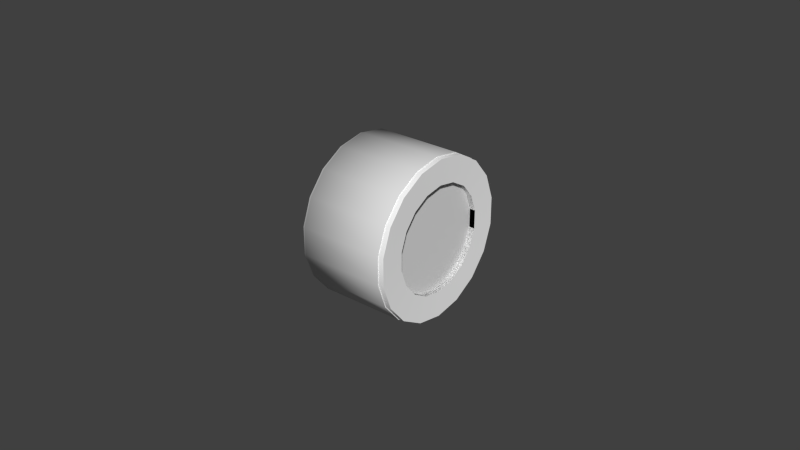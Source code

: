 # Source: wheels.blend  (saved by Blender 2.68.0; exported with 4.5.12 LTS)
import bpy
from mathutils import Matrix  # noqa: F401  (used for matrix-valued properties, if any)

bpy.ops.wm.read_factory_settings(use_empty=True)
scene = bpy.context.scene
scene.name = 'Scene'

# ---- collections
col_collection_1 = bpy.data.collections.new('Collection 1'); scene.collection.children.link(col_collection_1)

# ---- materials (node trees are filled in below, after node groups)
mat_03___default_001 = bpy.data.materials.new('03___Default.001')
mat_03___default_001.alpha_threshold = 0.0
mat_03___default_001.use_transparent_shadow = False
mat_03___default_001.diffuse_color = (1.0, 1.0, 1.0, 1.0)
mat_03___default_001.specular_color = (0.0, 0.0, 0.0)
mat_03___default_001.roughness = 0.5
mat_03___default_001.specular_intensity = 1.0
mat_03___default_001.line_color = (0.0, 0.0, 0.0, 1.0)
mat_carm = bpy.data.materials.new('CarM')
mat_carm.alpha_threshold = 0.0
mat_carm.use_transparent_shadow = False
mat_carm.specular_color = (0.0, 0.0, 0.0)
mat_carm.roughness = 0.5
mat_carm.specular_intensity = 1.0
mat_carm.line_color = (0.0, 0.0, 0.0, 1.0)

# ---- material node trees

# ---- world
world_world = bpy.data.worlds.new('World'); scene.world = world_world
world_world.color = (0.05088, 0.05088, 0.05088)
world_world.use_sun_shadow = False
world_world.sun_shadow_jitter_overblur = 0.0
world_world.cycles.sampling_method = 'MANUAL'
world_world.cycles.sample_map_resolution = 256

# ---- meshes
me_wheel_r = bpy.data.meshes.new('wheel_r')
me_wheel_r.from_pydata([(-0.4062, 2.623e-06, 0.6675), (-0.4062, -0.2283, 0.6272), (0.3812, -0.2283, 0.6272), (0.3812, 2.623e-06, 0.6675), (-0.4062, -0.429, 0.5113), (0.3812, -0.429, 0.5113), (-0.4062, -0.578, 0.3337), (0.3812, -0.578, 0.3337), (-0.4062, -0.6573, 0.1159), (0.3812, -0.6573, 0.1159), (-0.4062, -0.6573, -0.1159), (0.3812, -0.6573, -0.1159), (-0.4062, -0.578, -0.3337), (0.3812, -0.578, -0.3337), (-0.4062, -0.429, -0.5113), (0.3812, -0.429, -0.5113), (-0.4062, -0.2283, -0.6272), (0.3812, -0.2283, -0.6272), (-0.4062, 2.623e-06, -0.6675), (0.3812, 2.623e-06, -0.6675), (-0.4062, 0.2283, -0.6272), (0.3812, 0.2283, -0.6272), (-0.4062, 0.429, -0.5113), (0.3812, 0.429, -0.5113), (-0.4062, 0.578, -0.3337), (0.3812, 0.578, -0.3337), (-0.4062, 0.6573, -0.1159), (0.3812, 0.6573, -0.1159), (-0.4062, 0.6573, 0.1159), (0.3812, 0.6573, 0.1159), (-0.4062, 0.578, 0.3337), (0.3812, 0.578, 0.3337), (-0.4062, 0.429, 0.5113), (0.3812, 0.429, 0.5113), (-0.4062, 0.2283, 0.6272), (0.3812, 0.2283, 0.6272), (-0.1271, -0.1547, 0.425), (-0.1271, -0.2907, 0.3465), (-0.1271, -0.3917, 0.2262), (-0.1271, -0.4455, 0.07854), (-0.1271, -0.4455, -0.07855), (-0.1271, -0.3917, -0.2262), (-0.1271, -0.2907, -0.3465), (-0.1271, -0.1547, -0.425), (-0.1271, 2.623e-06, -0.4523), (-0.1271, 0.1547, -0.425), (-0.1271, 0.2908, -0.3465), (-0.1271, 0.3917, -0.2262), (-0.1271, 0.4455, -0.07855), (-0.1271, 0.4455, 0.07854), (-0.1271, 0.3917, 0.2262), (-0.1271, 0.2908, 0.3465), (-0.1271, 0.1547, 0.425), (-0.1271, 2.623e-06, 0.4523), (-0.4062, 2.623e-06, 0.4523), (-0.4062, -0.1547, 0.425), (-0.4062, 0.1547, 0.425), (-0.4062, 0.2908, 0.3465), (-0.4062, 0.3917, 0.2262), (-0.4062, 0.4455, 0.07854), (-0.4062, 0.4455, -0.07855), (-0.4062, 0.3917, -0.2262), (-0.4062, 0.2908, -0.3465), (-0.4062, 0.1547, -0.425), (-0.4062, 2.623e-06, -0.4523), (-0.4062, -0.1547, -0.425), (-0.4062, -0.2907, -0.3465), (-0.4062, -0.3917, -0.2262), (-0.4062, -0.4455, -0.07855), (-0.4062, -0.4455, 0.07854), (-0.4062, -0.3917, 0.2262), (-0.4062, -0.2907, 0.3465), (0.3752, -0.1547, 0.425), (0.3752, 2.623e-06, 0.4523), (0.3752, -0.2907, 0.3465), (0.3752, -0.3917, 0.2262), (0.3752, -0.4455, 0.07854), (0.3752, -0.4455, -0.07855), (0.3752, -0.3917, -0.2262), (0.3752, -0.2907, -0.3465), (0.3752, -0.1547, -0.425), (0.3752, 2.623e-06, -0.4523), (0.3752, 0.1547, -0.425), (0.3752, 0.2908, -0.3465), (0.3752, 0.3917, -0.2262), (0.3752, 0.4455, -0.07855), (0.3752, 0.4455, 0.07854), (0.3752, 0.3917, 0.2262), (0.3752, 0.2908, 0.3465), (0.3752, 0.1547, 0.425)], [], [(0, 1, 2), (3, 0, 2), (1, 4, 5), (5, 2, 1), (4, 6, 7), (7, 5, 4), (6, 8, 9), (9, 7, 6), (8, 10, 11), (11, 9, 8), (10, 12, 13), (13, 11, 10), (12, 14, 15), (15, 13, 12), (14, 16, 17), (17, 15, 14), (16, 18, 19), (19, 17, 16), (18, 20, 21), (21, 19, 18), (20, 22, 23), (23, 21, 20), (22, 24, 25), (25, 23, 22), (24, 26, 27), (27, 25, 24), (26, 28, 29), (29, 27, 26), (28, 30, 31), (31, 29, 28), (30, 32, 33), (33, 31, 30), (32, 34, 35), (35, 33, 32), (34, 0, 3), (3, 35, 34), (36, 37, 38), (38, 39, 40), (40, 41, 42), (38, 40, 42), (42, 43, 44), (44, 45, 46), (42, 44, 46), (46, 47, 48), (48, 49, 50), (46, 48, 50), (42, 46, 50), (38, 42, 50), (50, 51, 52), (38, 50, 52), (36, 38, 52), (53, 36, 52), (1, 0, 54), (54, 55, 1), (0, 34, 56), (54, 0, 56), (34, 32, 57), (57, 56, 34), (32, 30, 58), (58, 57, 32), (30, 28, 59), (59, 58, 30), (28, 26, 60), (60, 59, 28), (26, 24, 61), (61, 60, 26), (24, 22, 62), (62, 61, 24), (22, 20, 63), (63, 62, 22), (20, 18, 64), (64, 63, 20), (18, 16, 65), (65, 64, 18), (16, 14, 66), (66, 65, 16), (14, 12, 67), (67, 66, 14), (12, 10, 68), (68, 67, 12), (10, 8, 69), (69, 68, 10), (8, 6, 70), (70, 69, 8), (6, 4, 71), (71, 70, 6), (4, 1, 55), (55, 71, 4), (3, 2, 72), (72, 73, 3), (2, 5, 74), (74, 72, 2), (5, 7, 75), (75, 74, 5), (7, 9, 76), (76, 75, 7), (9, 11, 77), (77, 76, 9), (11, 13, 78), (78, 77, 11), (13, 15, 79), (79, 78, 13), (15, 17, 80), (80, 79, 15), (17, 19, 81), (81, 80, 17), (19, 21, 82), (82, 81, 19), (21, 23, 83), (83, 82, 21), (23, 25, 84), (84, 83, 23), (25, 27, 85), (85, 84, 25), (27, 29, 86), (86, 85, 27), (29, 31, 87), (87, 86, 29), (31, 33, 88), (88, 87, 31), (33, 35, 89), (89, 88, 33), (35, 3, 73), (73, 89, 35), (89, 73, 54), (72, 74, 71), (88, 89, 56), (86, 87, 58), (54, 56, 89), (85, 86, 59), (84, 85, 60), (57, 58, 87), (83, 84, 61), (58, 59, 86), (81, 82, 63), (60, 61, 84), (80, 81, 64), (78, 79, 66), (77, 78, 67), (76, 77, 68), (75, 76, 69), (66, 67, 78), (74, 75, 70), (67, 68, 77), (68, 69, 76), (70, 71, 74), (65, 66, 79), (63, 64, 81), (64, 65, 80), (62, 63, 82), (79, 80, 65), (61, 62, 83), (59, 60, 85), (82, 83, 62), (56, 57, 88), (55, 54, 73), (87, 88, 57), (73, 72, 55), (71, 55, 72), (69, 70, 75), (72, 74, 37), (37, 36, 72), (74, 75, 38), (38, 37, 74), (75, 76, 39), (39, 38, 75), (76, 77, 40), (40, 39, 76), (77, 78, 41), (41, 40, 77), (78, 79, 42), (42, 41, 78), (79, 80, 43), (43, 42, 79), (80, 81, 44), (44, 43, 80), (81, 82, 45), (45, 44, 81), (82, 83, 46), (46, 45, 82), (83, 84, 47), (47, 46, 83), (84, 85, 48), (48, 47, 84), (85, 86, 49), (49, 48, 85), (86, 87, 50), (50, 49, 86), (87, 88, 51), (51, 50, 87), (88, 89, 52), (52, 51, 88), (89, 73, 53), (53, 52, 89), (73, 72, 36), (36, 53, 73)])
me_wheel_r.polygons.foreach_set('use_smooth', [True] * 196)
_k = set([(2, 3), (2, 5), (3, 35), (5, 7), (7, 9), (9, 11), (11, 13), (13, 15), (15, 17), (17, 19), (19, 21), (21, 23), (23, 25), (25, 27), (27, 29), (29, 31), (31, 33), (33, 35), (54, 55), (54, 56), (55, 71), (56, 57), (57, 58), (58, 59), (59, 60), (60, 61), (61, 62), (62, 63), (63, 64), (64, 65), (65, 66), (66, 67), (67, 68), (68, 69), (69, 70), (70, 71), (72, 73), (72, 74), (73, 89), (74, 75), (75, 76), (76, 77), (77, 78), (78, 79), (79, 80), (80, 81), (81, 82), (82, 83), (83, 84), (84, 85), (85, 86), (86, 87), (87, 88), (88, 89)])
me_wheel_r.attributes.new('sharp_edge', 'BOOLEAN', 'EDGE').data.foreach_set('value', [ (min(e.vertices), max(e.vertices)) in _k for e in me_wheel_r.edges])
_uv = me_wheel_r.uv_layers.new(name='UVMap')
_uv.uv.foreach_set('vector', [0.2139, 0.1157, 0.2139, 0.1546, 0.338, 0.1557, 0.338, 0.1168, 0.2139, 0.1157, 0.338, 0.1557, 0.2139, 0.1559, 0.2139, 0.117, 0.3382, 0.1158, 0.3382, 0.1158, 0.3382, 0.1548, 0.2139, 0.1559, 0.2139, 0.117, 0.2139, 0.0755, 0.3382, 0.07438, 0.3382, 0.07438, 0.3382, 0.1158, 0.2139, 0.117, 0.2139, 0.0755, 0.2139, 0.03655, 0.3382, 0.03543, 0.3382, 0.03543, 0.3382, 0.07438, 0.2139, 0.0755, 0.214, 0.1559, 0.214, 0.117, 0.3381, 0.1158, 0.3381, 0.1158, 0.3381, 0.1547, 0.214, 0.1559, 0.214, 0.117, 0.214, 0.07556, 0.3381, 0.07444, 0.3381, 0.07444, 0.3381, 0.1158, 0.214, 0.117, 0.214, 0.07556, 0.214, 0.03666, 0.3381, 0.03554, 0.3381, 0.03554, 0.3381, 0.07444, 0.214, 0.07556, 0.2142, 0.1561, 0.2142, 0.1173, 0.3382, 0.1161, 0.3382, 0.1161, 0.3382, 0.155, 0.2142, 0.1561, 0.2142, 0.1173, 0.2142, 0.07591, 0.3382, 0.07479, 0.3382, 0.07479, 0.3382, 0.1161, 0.2142, 0.1173, 0.2142, 0.07591, 0.2142, 0.03705, 0.3382, 0.03593, 0.3382, 0.03593, 0.3382, 0.07479, 0.2142, 0.07591, 0.2139, 0.03562, 0.2139, 0.07458, 0.3382, 0.07571, 0.3382, 0.07571, 0.3382, 0.03674, 0.2139, 0.03562, 0.2139, 0.07458, 0.2139, 0.1161, 0.3382, 0.1172, 0.3382, 0.1172, 0.3382, 0.07571, 0.2139, 0.07458, 0.2139, 0.1161, 0.2139, 0.155, 0.3382, 0.1561, 0.3382, 0.1561, 0.3382, 0.1172, 0.2139, 0.1161, 0.2142, 0.03601, 0.2142, 0.07482, 0.338, 0.07594, 0.338, 0.07594, 0.338, 0.03713, 0.2142, 0.03601, 0.2142, 0.07482, 0.2142, 0.1161, 0.338, 0.1172, 0.338, 0.1172, 0.338, 0.07594, 0.2142, 0.07482, 0.2142, 0.1161, 0.2142, 0.1549, 0.338, 0.1561, 0.338, 0.1561, 0.338, 0.1172, 0.2142, 0.1161, 0.2139, 0.0354, 0.2139, 0.07431, 0.338, 0.07543, 0.338, 0.07543, 0.338, 0.03653, 0.2139, 0.0354, 0.2139, 0.07431, 0.2139, 0.1157, 0.338, 0.1168, 0.338, 0.1168, 0.338, 0.07543, 0.2139, 0.07431, 0.1282, 0.1846, 0.1481, 0.1733, 0.1628, 0.1561, 0.1628, 0.1561, 0.1707, 0.1348, 0.1707, 0.1123, 0.1707, 0.1123, 0.1628, 0.09107, 0.1481, 0.07378, 0.1628, 0.1561, 0.1707, 0.1123, 0.1481, 0.07378, 0.1481, 0.07378, 0.1282, 0.06249, 0.1057, 0.05857, 0.1057, 0.05857, 0.08309, 0.06249, 0.06324, 0.07378, 0.1481, 0.07378, 0.1057, 0.05857, 0.06324, 0.07378, 0.06324, 0.07378, 0.04851, 0.09107, 0.04067, 0.1123, 0.04067, 0.1123, 0.04067, 0.1348, 0.04851, 0.1561, 0.06324, 0.07378, 0.04067, 0.1123, 0.04851, 0.1561, 0.1481, 0.07378, 0.06324, 0.07378, 0.04851, 0.1561, 0.1628, 0.1561, 0.1481, 0.07378, 0.04851, 0.1561, 0.04851, 0.1561, 0.06324, 0.1733, 0.08309, 0.1846, 0.1628, 0.1561, 0.04851, 0.1561, 0.08309, 0.1846, 0.1282, 0.1846, 0.1628, 0.1561, 0.08309, 0.1846, 0.1057, 0.1886, 0.1282, 0.1846, 0.08309, 0.1846, 0.1397, 0.2147, 0.1059, 0.2205, 0.1059, 0.1892, 0.1059, 0.1892, 0.1288, 0.1853, 0.1397, 0.2147, 0.1059, 0.2205, 0.07219, 0.2147, 0.08306, 0.1853, 0.1059, 0.1892, 0.1059, 0.2205, 0.08306, 0.1853, 0.07219, 0.2147, 0.04252, 0.1978, 0.06295, 0.1738, 0.06295, 0.1738, 0.08306, 0.1853, 0.07219, 0.2147, 0.04252, 0.1978, 0.0205, 0.172, 0.04803, 0.1563, 0.04803, 0.1563, 0.06295, 0.1738, 0.04252, 0.1978, 0.0205, 0.172, 0.008787, 0.1403, 0.0401, 0.1348, 0.0401, 0.1348, 0.04803, 0.1563, 0.0205, 0.172, 0.008787, 0.1403, 0.008787, 0.1065, 0.0401, 0.112, 0.0401, 0.112, 0.0401, 0.1348, 0.008787, 0.1403, 0.008787, 0.1065, 0.0205, 0.07483, 0.04803, 0.09049, 0.04803, 0.09049, 0.0401, 0.112, 0.008787, 0.1065, 0.0205, 0.07483, 0.04252, 0.04899, 0.06296, 0.07297, 0.06296, 0.07297, 0.04803, 0.09049, 0.0205, 0.07483, 0.04252, 0.04899, 0.07219, 0.03212, 0.08306, 0.06154, 0.08306, 0.06154, 0.06296, 0.07297, 0.04252, 0.04899, 0.07219, 0.03212, 0.1059, 0.02627, 0.1059, 0.05757, 0.1059, 0.05757, 0.08306, 0.06154, 0.07219, 0.03212, 0.1059, 0.02627, 0.1397, 0.03212, 0.1288, 0.06154, 0.1288, 0.06154, 0.1059, 0.05757, 0.1059, 0.02627, 0.1397, 0.03212, 0.1693, 0.04899, 0.1489, 0.07297, 0.1489, 0.07297, 0.1288, 0.06154, 0.1397, 0.03212, 0.1693, 0.04899, 0.1913, 0.07483, 0.1638, 0.09049, 0.1638, 0.09049, 0.1489, 0.07297, 0.1693, 0.04899, 0.1913, 0.07483, 0.2031, 0.1065, 0.1717, 0.112, 0.1717, 0.112, 0.1638, 0.09049, 0.1913, 0.07483, 0.2031, 0.1065, 0.2031, 0.1403, 0.1717, 0.1348, 0.1717, 0.1348, 0.1717, 0.112, 0.2031, 0.1065, 0.2031, 0.1403, 0.1913, 0.172, 0.1638, 0.1563, 0.1638, 0.1563, 0.1717, 0.1348, 0.2031, 0.1403, 0.1913, 0.172, 0.1693, 0.1978, 0.1489, 0.1738, 0.1489, 0.1738, 0.1638, 0.1563, 0.1913, 0.172, 0.1693, 0.1978, 0.1397, 0.2147, 0.1288, 0.1853, 0.1288, 0.1853, 0.1489, 0.1738, 0.1693, 0.1978, 0.1057, 0.2195, 0.139, 0.2137, 0.1282, 0.1846, 0.1282, 0.1846, 0.1057, 0.1886, 0.1057, 0.2195, 0.139, 0.2137, 0.1683, 0.197, 0.1481, 0.1733, 0.1481, 0.1733, 0.1282, 0.1846, 0.139, 0.2137, 0.1683, 0.197, 0.19, 0.1715, 0.1628, 0.1561, 0.1628, 0.1561, 0.1481, 0.1733, 0.1683, 0.197, 0.19, 0.1715, 0.2016, 0.1402, 0.1707, 0.1348, 0.1707, 0.1348, 0.1628, 0.1561, 0.19, 0.1715, 0.2016, 0.1402, 0.2016, 0.1069, 0.1707, 0.1123, 0.1707, 0.1123, 0.1707, 0.1348, 0.2016, 0.1402, 0.2016, 0.1069, 0.19, 0.07561, 0.1628, 0.09107, 0.1628, 0.09107, 0.1707, 0.1123, 0.2016, 0.1069, 0.19, 0.07561, 0.1683, 0.0501, 0.1481, 0.07378, 0.1481, 0.07378, 0.1628, 0.09107, 0.19, 0.07561, 0.1683, 0.0501, 0.139, 0.03345, 0.1282, 0.06249, 0.1282, 0.06249, 0.1481, 0.07378, 0.1683, 0.0501, 0.139, 0.03345, 0.1057, 0.02767, 0.1057, 0.05857, 0.1057, 0.05857, 0.1282, 0.06249, 0.139, 0.03345, 0.1057, 0.02767, 0.07236, 0.03345, 0.08309, 0.06249, 0.08309, 0.06249, 0.1057, 0.05857, 0.1057, 0.02767, 0.07236, 0.03345, 0.04307, 0.0501, 0.06324, 0.07378, 0.06324, 0.07378, 0.08309, 0.06249, 0.07236, 0.03345, 0.04307, 0.0501, 0.02133, 0.07561, 0.04851, 0.09107, 0.04851, 0.09107, 0.06324, 0.07378, 0.04307, 0.0501, 0.02133, 0.07561, 0.009763, 0.1069, 0.04067, 0.1123, 0.04067, 0.1123, 0.04851, 0.09107, 0.02133, 0.07561, 0.009763, 0.1069, 0.009763, 0.1402, 0.04067, 0.1348, 0.04067, 0.1348, 0.04067, 0.1123, 0.009763, 0.1069, 0.009763, 0.1402, 0.02133, 0.1715, 0.04851, 0.1561, 0.04851, 0.1561, 0.04067, 0.1348, 0.009763, 0.1402, 0.02133, 0.1715, 0.04307, 0.197, 0.06324, 0.1733, 0.06324, 0.1733, 0.04851, 0.1561, 0.02133, 0.1715, 0.04307, 0.197, 0.07236, 0.2137, 0.08309, 0.1846, 0.08309, 0.1846, 0.06324, 0.1733, 0.04307, 0.197, 0.07236, 0.2137, 0.1057, 0.2195, 0.1057, 0.1886, 0.1057, 0.1886, 0.08309, 0.1846, 0.07236, 0.2137, 0.1693, 0.1212, 0.169, 0.1212, 0.169, 0.1261, 0.1687, 0.1212, 0.1684, 0.1212, 0.1684, 0.1261, 0.1695, 0.1212, 0.1693, 0.1212, 0.1693, 0.1261, 0.1701, 0.1212, 0.1698, 0.1212, 0.1698, 0.1261, 0.169, 0.1261, 0.1693, 0.1261, 0.1693, 0.1212, 0.1703, 0.1212, 0.1701, 0.1212, 0.1701, 0.1261, 0.1706, 0.1212, 0.1703, 0.1212, 0.1703, 0.1261, 0.1695, 0.1261, 0.1698, 0.1261, 0.1698, 0.1212, 0.1709, 0.1212, 0.1706, 0.1212, 0.1706, 0.1261, 0.1698, 0.1261, 0.1701, 0.1261, 0.1701, 0.1212, 0.1714, 0.1212, 0.1712, 0.1212, 0.1712, 0.1261, 0.1703, 0.1261, 0.1706, 0.1261, 0.1706, 0.1212, 0.1717, 0.1212, 0.1714, 0.1212, 0.1714, 0.1261, 0.1723, 0.1212, 0.172, 0.1212, 0.172, 0.1261, 0.1725, 0.1212, 0.1723, 0.1212, 0.1723, 0.1261, 0.1728, 0.1212, 0.1725, 0.1212, 0.1725, 0.1261, 0.1682, 0.1212, 0.1679, 0.1212, 0.1679, 0.1261, 0.172, 0.1261, 0.1723, 0.1261, 0.1723, 0.1212, 0.1684, 0.1212, 0.1682, 0.1212, 0.1682, 0.1261, 0.1723, 0.1261, 0.1725, 0.1261, 0.1725, 0.1212, 0.1725, 0.1261, 0.1728, 0.1261, 0.1728, 0.1212, 0.1682, 0.1261, 0.1684, 0.1261, 0.1684, 0.1212, 0.1717, 0.1261, 0.172, 0.1261, 0.172, 0.1212, 0.1712, 0.1261, 0.1714, 0.1261, 0.1714, 0.1212, 0.1714, 0.1261, 0.1717, 0.1261, 0.1717, 0.1212, 0.1709, 0.1261, 0.1712, 0.1261, 0.1712, 0.1212, 0.172, 0.1212, 0.1717, 0.1212, 0.1717, 0.1261, 0.1706, 0.1261, 0.1709, 0.1261, 0.1709, 0.1212, 0.1701, 0.1261, 0.1703, 0.1261, 0.1703, 0.1212, 0.1712, 0.1212, 0.1709, 0.1212, 0.1709, 0.1261, 0.1693, 0.1261, 0.1695, 0.1261, 0.1695, 0.1212, 0.1687, 0.1261, 0.169, 0.1261, 0.169, 0.1212, 0.1698, 0.1212, 0.1695, 0.1212, 0.1695, 0.1261, 0.169, 0.1212, 0.1687, 0.1212, 0.1687, 0.1261, 0.1684, 0.1261, 0.1687, 0.1261, 0.1687, 0.1212, 0.1679, 0.1261, 0.1682, 0.1261, 0.1682, 0.1212, 0.1282, 0.1846, 0.1481, 0.1733, 0.1481, 0.1733, 0.1481, 0.1733, 0.1282, 0.1846, 0.1282, 0.1846, 0.1481, 0.1733, 0.1628, 0.1561, 0.1628, 0.1561, 0.1628, 0.1561, 0.1481, 0.1733, 0.1481, 0.1733, 0.1628, 0.1561, 0.1707, 0.1348, 0.1707, 0.1348, 0.1707, 0.1348, 0.1628, 0.1561, 0.1628, 0.1561, 0.1707, 0.1348, 0.1707, 0.1123, 0.1707, 0.1123, 0.1707, 0.1123, 0.1707, 0.1348, 0.1707, 0.1348, 0.1707, 0.1123, 0.1628, 0.09107, 0.1628, 0.09107, 0.1628, 0.09107, 0.1707, 0.1123, 0.1707, 0.1123, 0.1628, 0.09107, 0.1481, 0.07378, 0.1481, 0.07378, 0.1481, 0.07378, 0.1628, 0.09107, 0.1628, 0.09107, 0.1481, 0.07378, 0.1282, 0.06249, 0.1282, 0.06249, 0.1282, 0.06249, 0.1481, 0.07378, 0.1481, 0.07378, 0.1282, 0.06249, 0.1057, 0.05857, 0.1057, 0.05857, 0.1057, 0.05857, 0.1282, 0.06249, 0.1282, 0.06249, 0.1057, 0.05857, 0.08309, 0.06249, 0.08309, 0.06249, 0.08309, 0.06249, 0.1057, 0.05857, 0.1057, 0.05857, 0.08309, 0.06249, 0.06324, 0.07378, 0.06324, 0.07378, 0.06324, 0.07378, 0.08309, 0.06249, 0.08309, 0.06249, 0.06324, 0.07378, 0.04851, 0.09107, 0.04851, 0.09107, 0.04851, 0.09107, 0.06324, 0.07378, 0.06324, 0.07378, 0.04851, 0.09107, 0.04067, 0.1123, 0.04067, 0.1123, 0.04067, 0.1123, 0.04851, 0.09107, 0.04851, 0.09107, 0.04067, 0.1123, 0.04067, 0.1348, 0.04067, 0.1348, 0.04067, 0.1348, 0.04067, 0.1123, 0.04067, 0.1123, 0.04067, 0.1348, 0.04851, 0.1561, 0.04851, 0.1561, 0.04851, 0.1561, 0.04067, 0.1348, 0.04067, 0.1348, 0.04851, 0.1561, 0.06324, 0.1733, 0.06324, 0.1733, 0.06324, 0.1733, 0.04851, 0.1561, 0.04851, 0.1561, 0.06324, 0.1733, 0.08309, 0.1846, 0.08309, 0.1846, 0.08309, 0.1846, 0.06324, 0.1733, 0.06324, 0.1733, 0.08309, 0.1846, 0.1057, 0.1886, 0.1057, 0.1886, 0.1057, 0.1886, 0.08309, 0.1846, 0.08309, 0.1846, 0.1057, 0.1886, 0.1282, 0.1846, 0.1282, 0.1846, 0.1282, 0.1846, 0.1057, 0.1886, 0.1057, 0.1886])
me_wheel_r.materials.append(mat_03___default_001)
me_wheel_r.use_remesh_preserve_volume = False
me_wheel_r.use_remesh_preserve_attributes = False
me_wheel_r.use_mirror_vertex_groups = False
me_wheel_r.update()
me_wheel_h = bpy.data.meshes.new('wheel_h')
me_wheel_h.from_pydata([(-0.01471, -2.424e-08, 0.02544), (-0.01471, -0.008701, 0.02391), (0.01257, -0.008701, 0.02391), (0.01257, -2.424e-08, 0.02544), (-0.01471, -0.01635, 0.01949), (0.01257, -0.01635, 0.01949), (-0.01471, -0.02203, 0.01272), (0.01257, -0.02203, 0.01272), (-0.01471, -0.02505, 0.004418), (0.01257, -0.02505, 0.004418), (-0.01471, -0.02505, -0.004418), (0.01257, -0.02505, -0.004418), (-0.01471, -0.02203, -0.01272), (0.01257, -0.02203, -0.01272), (-0.01471, -0.01635, -0.01949), (0.01257, -0.01635, -0.01949), (-0.01471, -0.008701, -0.02391), (0.01257, -0.008701, -0.02391), (-0.01471, -1.211e-08, -0.02544), (0.01257, -1.211e-08, -0.02544), (-0.01471, 0.008701, -0.02391), (0.01257, 0.008701, -0.02391), (-0.01471, 0.01635, -0.01949), (0.01257, 0.01635, -0.01949), (-0.01471, 0.02203, -0.01272), (0.01257, 0.02203, -0.01272), (-0.01471, 0.02505, -0.004418), (0.01257, 0.02505, -0.004418), (-0.01471, 0.02505, 0.004418), (0.01257, 0.02505, 0.004418), (-0.01471, 0.02203, 0.01272), (0.01257, 0.02203, 0.01272), (-0.01471, 0.01635, 0.01949), (0.01257, 0.01635, 0.01949), (-0.01471, 0.008701, 0.02391), (0.01257, 0.008701, 0.02391), (0.01236, -0.005897, 0.0162), (0.01236, -0.01108, 0.01321), (0.01236, -0.01493, 0.00862), (0.01236, -0.01698, 0.002994), (0.01236, -0.01698, -0.002994), (0.01236, -0.01493, -0.00862), (0.01236, -0.01108, -0.01321), (0.01236, -0.005897, -0.0162), (0.01236, -1.406e-08, -0.01724), (0.01236, 0.005897, -0.0162), (0.01236, 0.01108, -0.01321), (0.01236, 0.01493, -0.00862), (0.01236, 0.01698, -0.002994), (0.01236, 0.01698, 0.002994), (0.01236, 0.01493, 0.00862), (0.01236, 0.01108, 0.01321), (0.01236, 0.005897, 0.0162), (0.01236, -2.229e-08, 0.01724), (-0.01471, -2.229e-08, 0.01724), (-0.01471, -0.005897, 0.0162), (-0.01471, 0.005897, 0.0162), (-0.01471, 0.01108, 0.01321), (-0.01471, 0.01493, 0.00862), (-0.01471, 0.01698, 0.002994), (-0.01471, 0.01698, -0.002994), (-0.01471, 0.01493, -0.00862), (-0.01471, 0.01108, -0.01321), (-0.01471, 0.005897, -0.0162), (-0.01471, -1.406e-08, -0.01724), (-0.01471, -0.005897, -0.0162), (-0.01471, -0.01108, -0.01321), (-0.01471, -0.01493, -0.00862), (-0.01471, -0.01698, -0.002994), (-0.01471, -0.01698, 0.002994), (-0.01471, -0.01493, 0.00862), (-0.01471, -0.01108, 0.01321)], [], [(0, 1, 2), (3, 0, 2), (1, 4, 5), (5, 2, 1), (4, 6, 7), (7, 5, 4), (6, 8, 9), (9, 7, 6), (8, 10, 11), (11, 9, 8), (10, 12, 13), (13, 11, 10), (12, 14, 15), (15, 13, 12), (14, 16, 17), (17, 15, 14), (16, 18, 19), (19, 17, 16), (18, 20, 21), (21, 19, 18), (20, 22, 23), (23, 21, 20), (22, 24, 25), (25, 23, 22), (24, 26, 27), (27, 25, 24), (26, 28, 29), (29, 27, 26), (28, 30, 31), (31, 29, 28), (30, 32, 33), (33, 31, 30), (32, 34, 35), (35, 33, 32), (34, 0, 3), (3, 35, 34), (36, 37, 38), (38, 39, 40), (40, 41, 42), (38, 40, 42), (42, 43, 44), (44, 45, 46), (42, 44, 46), (46, 47, 48), (48, 49, 50), (46, 48, 50), (42, 46, 50), (38, 42, 50), (50, 51, 52), (38, 50, 52), (36, 38, 52), (53, 36, 52), (1, 0, 54), (54, 55, 1), (0, 34, 56), (54, 0, 56), (34, 32, 57), (57, 56, 34), (32, 30, 58), (58, 57, 32), (30, 28, 59), (59, 58, 30), (28, 26, 60), (60, 59, 28), (26, 24, 61), (61, 60, 26), (24, 22, 62), (62, 61, 24), (22, 20, 63), (63, 62, 22), (20, 18, 64), (64, 63, 20), (18, 16, 65), (65, 64, 18), (16, 14, 66), (66, 65, 16), (14, 12, 67), (67, 66, 14), (12, 10, 68), (68, 67, 12), (10, 8, 69), (69, 68, 10), (8, 6, 70), (70, 69, 8), (6, 4, 71), (71, 70, 6), (4, 1, 55), (55, 71, 4), (3, 2, 36), (36, 53, 3), (2, 5, 37), (37, 36, 2), (5, 7, 38), (38, 37, 5), (7, 9, 39), (39, 38, 7), (9, 11, 40), (40, 39, 9), (11, 13, 41), (41, 40, 11), (13, 15, 42), (42, 41, 13), (15, 17, 43), (43, 42, 15), (17, 19, 44), (44, 43, 17), (19, 21, 45), (45, 44, 19), (21, 23, 46), (46, 45, 21), (23, 25, 47), (47, 46, 23), (25, 27, 48), (48, 47, 25), (27, 29, 49), (49, 48, 27), (29, 31, 50), (50, 49, 29), (31, 33, 51), (51, 50, 31), (33, 35, 52), (52, 51, 33), (35, 3, 53), (53, 52, 35), (52, 53, 54), (36, 37, 71), (51, 52, 56), (49, 50, 58), (54, 56, 52), (48, 49, 59), (47, 48, 60), (57, 58, 50), (46, 47, 61), (58, 59, 49), (44, 45, 63), (60, 61, 47), (43, 44, 64), (41, 42, 66), (40, 41, 67), (39, 40, 68), (38, 39, 69), (66, 67, 41), (37, 38, 70), (67, 68, 40), (68, 69, 39), (70, 71, 37), (65, 66, 42), (63, 64, 44), (64, 65, 43), (62, 63, 45), (42, 43, 65), (61, 62, 46), (59, 60, 48), (45, 46, 62), (56, 57, 51), (55, 54, 53), (50, 51, 57), (53, 36, 55), (71, 55, 36), (69, 70, 38)])
me_wheel_h.polygons.foreach_set('use_smooth', [1, 1, 1, 1, 1, 1, 1, 1, 1, 1, 1, 1, 1, 1, 1, 1, 1, 1, 1, 1, 1, 1, 1, 1, 1, 1, 1, 1, 1, 1, 1, 1, 1, 1, 1, 1, 0, 0, 0, 0, 0, 0, 0, 0, 0, 0, 0, 0, 0, 0, 0, 0, 1, 1, 1, 1, 1, 1, 1, 1, 1, 1, 1, 1, 1, 1, 1, 1, 1, 1, 1, 1, 1, 1, 1, 1, 1, 1, 1, 1, 1, 1, 1, 1, 1, 1, 1, 1, 0, 0, 0, 0, 0, 0, 0, 0, 0, 0, 0, 0, 0, 0, 0, 0, 0, 0, 0, 0, 0, 0, 0, 0, 0, 0, 0, 0, 0, 0, 0, 0, 0, 0, 0, 0, 1, 1, 1, 1, 1, 1, 1, 1, 1, 1, 1, 1, 1, 1, 1, 1, 1, 1, 1, 1, 1, 1, 1, 1, 1, 1, 1, 1, 1, 1, 1, 1, 1, 1, 1, 1])
_k = set([(2, 3), (2, 5), (3, 35), (5, 7), (7, 9), (9, 11), (11, 13), (13, 15), (15, 17), (17, 19), (19, 21), (21, 23), (23, 25), (25, 27), (27, 29), (29, 31), (31, 33), (33, 35), (36, 37), (36, 53), (37, 38), (38, 39), (39, 40), (40, 41), (41, 42), (42, 43), (43, 44), (44, 45), (45, 46), (46, 47), (47, 48), (48, 49), (49, 50), (50, 51), (51, 52), (52, 53), (54, 55), (54, 56), (55, 71), (56, 57), (57, 58), (58, 59), (59, 60), (60, 61), (61, 62), (62, 63), (63, 64), (64, 65), (65, 66), (66, 67), (67, 68), (68, 69), (69, 70), (70, 71)])
me_wheel_h.attributes.new('sharp_edge', 'BOOLEAN', 'EDGE').data.foreach_set('value', [ (min(e.vertices), max(e.vertices)) in _k for e in me_wheel_h.edges])
_uv = me_wheel_h.uv_layers.new(name='UVMap')
_uv.uv.foreach_set('vector', [0.2139, 0.1157, 0.2139, 0.1546, 0.338, 0.1557, 0.338, 0.1168, 0.2139, 0.1157, 0.338, 0.1557, 0.2139, 0.1559, 0.2139, 0.117, 0.3382, 0.1158, 0.3382, 0.1158, 0.3382, 0.1548, 0.2139, 0.1559, 0.2139, 0.117, 0.2139, 0.0755, 0.3382, 0.07438, 0.3382, 0.07438, 0.3382, 0.1158, 0.2139, 0.117, 0.2139, 0.0755, 0.2139, 0.03655, 0.3382, 0.03543, 0.3382, 0.03543, 0.3382, 0.07438, 0.2139, 0.0755, 0.214, 0.1559, 0.214, 0.117, 0.3381, 0.1158, 0.3381, 0.1158, 0.3381, 0.1547, 0.214, 0.1559, 0.214, 0.117, 0.214, 0.07556, 0.3381, 0.07444, 0.3381, 0.07444, 0.3381, 0.1158, 0.214, 0.117, 0.214, 0.07556, 0.214, 0.03666, 0.3381, 0.03554, 0.3381, 0.03554, 0.3381, 0.07444, 0.214, 0.07556, 0.2142, 0.1561, 0.2142, 0.1173, 0.3382, 0.1161, 0.3382, 0.1161, 0.3382, 0.155, 0.2142, 0.1561, 0.2142, 0.1173, 0.2142, 0.07591, 0.3382, 0.07479, 0.3382, 0.07479, 0.3382, 0.1161, 0.2142, 0.1173, 0.2142, 0.07591, 0.2142, 0.03705, 0.3382, 0.03593, 0.3382, 0.03593, 0.3382, 0.07479, 0.2142, 0.07591, 0.2139, 0.03562, 0.2139, 0.07458, 0.3382, 0.07571, 0.3382, 0.07571, 0.3382, 0.03674, 0.2139, 0.03562, 0.2139, 0.07458, 0.2139, 0.1161, 0.3382, 0.1172, 0.3382, 0.1172, 0.3382, 0.07571, 0.2139, 0.07458, 0.2139, 0.1161, 0.2139, 0.155, 0.3382, 0.1561, 0.3382, 0.1561, 0.3382, 0.1172, 0.2139, 0.1161, 0.2142, 0.03601, 0.2142, 0.07482, 0.338, 0.07594, 0.338, 0.07594, 0.338, 0.03713, 0.2142, 0.03601, 0.2142, 0.07482, 0.2142, 0.1161, 0.338, 0.1172, 0.338, 0.1172, 0.338, 0.07594, 0.2142, 0.07482, 0.2142, 0.1161, 0.2142, 0.1549, 0.338, 0.1561, 0.338, 0.1561, 0.338, 0.1172, 0.2142, 0.1161, 0.2139, 0.0354, 0.2139, 0.07431, 0.338, 0.07543, 0.338, 0.07543, 0.338, 0.03653, 0.2139, 0.0354, 0.2139, 0.07431, 0.2139, 0.1157, 0.338, 0.1168, 0.338, 0.1168, 0.338, 0.07543, 0.2139, 0.07431, 0.1282, 0.1846, 0.1481, 0.1733, 0.1628, 0.1561, 0.1628, 0.1561, 0.1707, 0.1348, 0.1707, 0.1123, 0.1707, 0.1123, 0.1628, 0.09107, 0.1481, 0.07378, 0.1628, 0.1561, 0.1707, 0.1123, 0.1481, 0.07378, 0.1481, 0.07378, 0.1282, 0.06249, 0.1057, 0.05857, 0.1057, 0.05857, 0.08309, 0.06249, 0.06324, 0.07378, 0.1481, 0.07378, 0.1057, 0.05857, 0.06324, 0.07378, 0.06324, 0.07378, 0.04851, 0.09107, 0.04067, 0.1123, 0.04067, 0.1123, 0.04067, 0.1348, 0.04851, 0.1561, 0.06324, 0.07378, 0.04067, 0.1123, 0.04851, 0.1561, 0.1481, 0.07378, 0.06324, 0.07378, 0.04851, 0.1561, 0.1628, 0.1561, 0.1481, 0.07378, 0.04851, 0.1561, 0.04851, 0.1561, 0.06324, 0.1733, 0.08309, 0.1846, 0.1628, 0.1561, 0.04851, 0.1561, 0.08309, 0.1846, 0.1282, 0.1846, 0.1628, 0.1561, 0.08309, 0.1846, 0.1057, 0.1886, 0.1282, 0.1846, 0.08309, 0.1846, 0.1397, 0.2147, 0.1059, 0.2205, 0.1059, 0.1892, 0.1059, 0.1892, 0.1288, 0.1853, 0.1397, 0.2147, 0.1059, 0.2205, 0.07219, 0.2147, 0.08306, 0.1853, 0.1059, 0.1892, 0.1059, 0.2205, 0.08306, 0.1853, 0.07219, 0.2147, 0.04252, 0.1978, 0.06295, 0.1738, 0.06295, 0.1738, 0.08306, 0.1853, 0.07219, 0.2147, 0.04252, 0.1978, 0.0205, 0.172, 0.04803, 0.1563, 0.04803, 0.1563, 0.06295, 0.1738, 0.04252, 0.1978, 0.0205, 0.172, 0.008787, 0.1403, 0.0401, 0.1348, 0.0401, 0.1348, 0.04803, 0.1563, 0.0205, 0.172, 0.008787, 0.1403, 0.008787, 0.1065, 0.0401, 0.112, 0.0401, 0.112, 0.0401, 0.1348, 0.008787, 0.1403, 0.008787, 0.1065, 0.0205, 0.07483, 0.04803, 0.09049, 0.04803, 0.09049, 0.0401, 0.112, 0.008787, 0.1065, 0.0205, 0.07483, 0.04252, 0.04899, 0.06296, 0.07297, 0.06296, 0.07297, 0.04803, 0.09049, 0.0205, 0.07483, 0.04252, 0.04899, 0.07219, 0.03212, 0.08306, 0.06154, 0.08306, 0.06154, 0.06296, 0.07297, 0.04252, 0.04899, 0.07219, 0.03212, 0.1059, 0.02627, 0.1059, 0.05757, 0.1059, 0.05757, 0.08306, 0.06154, 0.07219, 0.03212, 0.1059, 0.02627, 0.1397, 0.03212, 0.1288, 0.06154, 0.1288, 0.06154, 0.1059, 0.05757, 0.1059, 0.02627, 0.1397, 0.03212, 0.1693, 0.04899, 0.1489, 0.07297, 0.1489, 0.07297, 0.1288, 0.06154, 0.1397, 0.03212, 0.1693, 0.04899, 0.1913, 0.07483, 0.1638, 0.09049, 0.1638, 0.09049, 0.1489, 0.07297, 0.1693, 0.04899, 0.1913, 0.07483, 0.2031, 0.1065, 0.1717, 0.112, 0.1717, 0.112, 0.1638, 0.09049, 0.1913, 0.07483, 0.2031, 0.1065, 0.2031, 0.1403, 0.1717, 0.1348, 0.1717, 0.1348, 0.1717, 0.112, 0.2031, 0.1065, 0.2031, 0.1403, 0.1913, 0.172, 0.1638, 0.1563, 0.1638, 0.1563, 0.1717, 0.1348, 0.2031, 0.1403, 0.1913, 0.172, 0.1693, 0.1978, 0.1489, 0.1738, 0.1489, 0.1738, 0.1638, 0.1563, 0.1913, 0.172, 0.1693, 0.1978, 0.1397, 0.2147, 0.1288, 0.1853, 0.1288, 0.1853, 0.1489, 0.1738, 0.1693, 0.1978, 0.1057, 0.2195, 0.139, 0.2137, 0.1282, 0.1846, 0.1282, 0.1846, 0.1057, 0.1886, 0.1057, 0.2195, 0.139, 0.2137, 0.1683, 0.197, 0.1481, 0.1733, 0.1481, 0.1733, 0.1282, 0.1846, 0.139, 0.2137, 0.1683, 0.197, 0.19, 0.1715, 0.1628, 0.1561, 0.1628, 0.1561, 0.1481, 0.1733, 0.1683, 0.197, 0.19, 0.1715, 0.2016, 0.1402, 0.1707, 0.1348, 0.1707, 0.1348, 0.1628, 0.1561, 0.19, 0.1715, 0.2016, 0.1402, 0.2016, 0.1069, 0.1707, 0.1123, 0.1707, 0.1123, 0.1707, 0.1348, 0.2016, 0.1402, 0.2016, 0.1069, 0.19, 0.07561, 0.1628, 0.09107, 0.1628, 0.09107, 0.1707, 0.1123, 0.2016, 0.1069, 0.19, 0.07561, 0.1683, 0.0501, 0.1481, 0.07378, 0.1481, 0.07378, 0.1628, 0.09107, 0.19, 0.07561, 0.1683, 0.0501, 0.139, 0.03345, 0.1282, 0.06249, 0.1282, 0.06249, 0.1481, 0.07378, 0.1683, 0.0501, 0.139, 0.03345, 0.1057, 0.02767, 0.1057, 0.05857, 0.1057, 0.05857, 0.1282, 0.06249, 0.139, 0.03345, 0.1057, 0.02767, 0.07236, 0.03345, 0.08309, 0.06249, 0.08309, 0.06249, 0.1057, 0.05857, 0.1057, 0.02767, 0.07236, 0.03345, 0.04307, 0.0501, 0.06324, 0.07378, 0.06324, 0.07378, 0.08309, 0.06249, 0.07236, 0.03345, 0.04307, 0.0501, 0.02133, 0.07561, 0.04851, 0.09107, 0.04851, 0.09107, 0.06324, 0.07378, 0.04307, 0.0501, 0.02133, 0.07561, 0.009763, 0.1069, 0.04067, 0.1123, 0.04067, 0.1123, 0.04851, 0.09107, 0.02133, 0.07561, 0.009763, 0.1069, 0.009763, 0.1402, 0.04067, 0.1348, 0.04067, 0.1348, 0.04067, 0.1123, 0.009763, 0.1069, 0.009763, 0.1402, 0.02133, 0.1715, 0.04851, 0.1561, 0.04851, 0.1561, 0.04067, 0.1348, 0.009763, 0.1402, 0.02133, 0.1715, 0.04307, 0.197, 0.06324, 0.1733, 0.06324, 0.1733, 0.04851, 0.1561, 0.02133, 0.1715, 0.04307, 0.197, 0.07236, 0.2137, 0.08309, 0.1846, 0.08309, 0.1846, 0.06324, 0.1733, 0.04307, 0.197, 0.07236, 0.2137, 0.1057, 0.2195, 0.1057, 0.1886, 0.1057, 0.1886, 0.08309, 0.1846, 0.07236, 0.2137, 0.1699, 0.1207, 0.1696, 0.1207, 0.1696, 0.1256, 0.1693, 0.1207, 0.1691, 0.1207, 0.1691, 0.1256, 0.1702, 0.1207, 0.1699, 0.1207, 0.1699, 0.1256, 0.1707, 0.1207, 0.1704, 0.1207, 0.1704, 0.1256, 0.1696, 0.1256, 0.1699, 0.1256, 0.1699, 0.1207, 0.171, 0.1207, 0.1707, 0.1207, 0.1707, 0.1256, 0.1712, 0.1207, 0.171, 0.1207, 0.171, 0.1256, 0.1702, 0.1256, 0.1704, 0.1256, 0.1704, 0.1207, 0.1715, 0.1207, 0.1712, 0.1207, 0.1712, 0.1256, 0.1704, 0.1256, 0.1707, 0.1256, 0.1707, 0.1207, 0.1721, 0.1207, 0.1718, 0.1207, 0.1718, 0.1256, 0.171, 0.1256, 0.1712, 0.1256, 0.1712, 0.1207, 0.1723, 0.1207, 0.1721, 0.1207, 0.1721, 0.1256, 0.1729, 0.1207, 0.1726, 0.1207, 0.1726, 0.1256, 0.1732, 0.1207, 0.1729, 0.1207, 0.1729, 0.1256, 0.1734, 0.1207, 0.1732, 0.1207, 0.1732, 0.1256, 0.1688, 0.1207, 0.1685, 0.1207, 0.1685, 0.1256, 0.1726, 0.1256, 0.1729, 0.1256, 0.1729, 0.1207, 0.1691, 0.1207, 0.1688, 0.1207, 0.1688, 0.1256, 0.1729, 0.1256, 0.1732, 0.1256, 0.1732, 0.1207, 0.1732, 0.1256, 0.1734, 0.1256, 0.1734, 0.1207, 0.1688, 0.1256, 0.1691, 0.1256, 0.1691, 0.1207, 0.1723, 0.1256, 0.1726, 0.1256, 0.1726, 0.1207, 0.1718, 0.1256, 0.1721, 0.1256, 0.1721, 0.1207, 0.1721, 0.1256, 0.1723, 0.1256, 0.1723, 0.1207, 0.1715, 0.1256, 0.1718, 0.1256, 0.1718, 0.1207, 0.1726, 0.1207, 0.1723, 0.1207, 0.1723, 0.1256, 0.1712, 0.1256, 0.1715, 0.1256, 0.1715, 0.1207, 0.1707, 0.1256, 0.171, 0.1256, 0.171, 0.1207, 0.1718, 0.1207, 0.1715, 0.1207, 0.1715, 0.1256, 0.1699, 0.1256, 0.1702, 0.1256, 0.1702, 0.1207, 0.1693, 0.1256, 0.1696, 0.1256, 0.1696, 0.1207, 0.1704, 0.1207, 0.1702, 0.1207, 0.1702, 0.1256, 0.1696, 0.1207, 0.1693, 0.1207, 0.1693, 0.1256, 0.1691, 0.1256, 0.1693, 0.1256, 0.1693, 0.1207, 0.1685, 0.1256, 0.1688, 0.1256, 0.1688, 0.1207])
me_wheel_h.materials.append(mat_carm)
me_wheel_h.use_remesh_preserve_volume = False
me_wheel_h.use_remesh_preserve_attributes = False
me_wheel_h.use_mirror_vertex_groups = False
me_wheel_h.update()

# ---- objects
ob_wheel_r = bpy.data.objects.new('wheel_r', me_wheel_r)
ob_wheel_h = bpy.data.objects.new('wheel_h', me_wheel_h)

# ---- transforms, parenting, visibility, modifiers, constraints
ob_wheel_r.location = (0.0, 0.0, 0.0)
ob_wheel_r.rotation_euler = (2.384e-07, -2.22e-16, 2.22e-16)
ob_wheel_r.scale = (0.03774, 0.03774, 0.03774)
ob_wheel_r.lineart.crease_threshold = 0.0
ob_wheel_h.location = (0.0, 0.0, 0.0)
ob_wheel_h.lineart.crease_threshold = 0.0

# ---- collection membership
col_collection_1.objects.link(ob_wheel_r)
col_collection_1.objects.link(ob_wheel_h)

# ---- scene / render settings (as saved in the file)
scene.frame_start = 1; scene.frame_end = 250; scene.frame_set(6)
scene.render.engine = 'BLENDER_EEVEE_NEXT'
scene.render.image_settings.color_mode = 'RGB'
scene.render.image_settings.compression = 90
scene.render.resolution_percentage = 50
scene.render.dither_intensity = 0.0
scene.cycles.use_denoising = False
scene.cycles.samples = 10
scene.cycles.sampling_pattern = 'TABULATED_SOBOL'
scene.cycles.light_sampling_threshold = 0.0
scene.cycles.use_adaptive_sampling = False
scene.cycles.use_light_tree = False
scene.cycles.blur_glossy = 0.0
scene.cycles.volume_bounces = 1
scene.cycles.pixel_filter_type = 'GAUSSIAN'
scene.cycles.sample_clamp_indirect = 0.0
scene.view_settings.view_transform = 'Standard'
bpy.context.view_layer.update()

# ---- added for rendering (the .blend has no active camera and no usable light): camera, sun
cam_auto = bpy.data.cameras.new('AutoCamera')
cam_auto.lens = 50.0
cam_auto.sensor_width = 36.0
cam_auto.clip_end = 1000.0
ob_auto_camera = bpy.data.objects.new('AutoCamera', cam_auto)
scene.collection.objects.link(ob_auto_camera)
ob_auto_camera.location = (0.184571, -0.222054, 0.148036)
ob_auto_camera.rotation_euler = (1.09748, -7.21219e-08, 0.694738)
scene.camera = ob_auto_camera
light_auto_sun = bpy.data.lights.new('AutoSun', 'SUN')
light_auto_sun.energy = 3.0
light_auto_sun.angle = 0.0523599
ob_auto_sun = bpy.data.objects.new('AutoSun', light_auto_sun)
scene.collection.objects.link(ob_auto_sun)
ob_auto_sun.rotation_euler = (0.872665, 0.174533, 0.523599)
bpy.context.view_layer.update()
